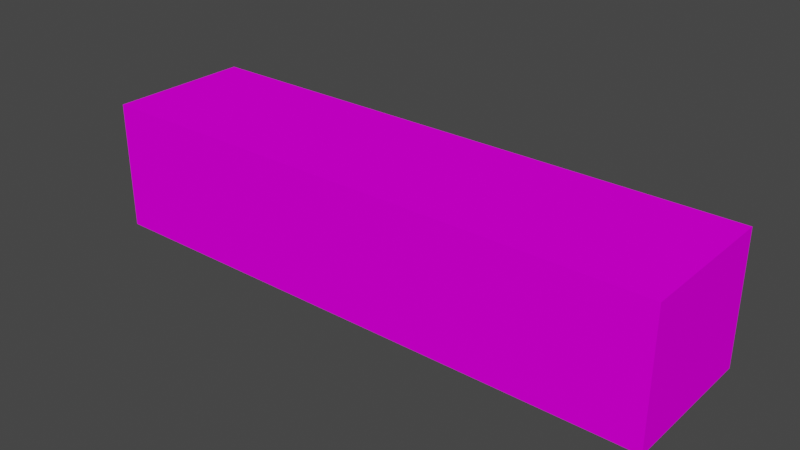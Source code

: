 # Source: object.blend  (saved by Blender 2.82.7; exported with 4.5.12 LTS)
import bpy
from mathutils import Matrix  # noqa: F401  (used for matrix-valued properties, if any)

bpy.ops.wm.read_factory_settings(use_empty=True)
scene = bpy.context.scene
scene.name = 'Scene'

# ---- collections
col_collection = bpy.data.collections.new('Collection'); scene.collection.children.link(col_collection)

# ---- images (referenced by path relative to the original .blend; pixels are not part of the script)
import os
ASSET_DIR = os.environ.get("B2B_ASSET_DIR", "")  # directory of the original .blend (textures are referenced by path, not embedded)
HERE = os.path.dirname(os.path.abspath(__file__))  # packed textures are extracted next to this script under _unpacked/

def load_image(name, relpath, width, height, colorspace="sRGB"):
    """Load a texture the original file referenced (path relative to the .blend, or extracted next to this script)."""
    p = next((c for c in (os.path.join(HERE, relpath), os.path.join(ASSET_DIR, relpath)) if relpath and os.path.exists(c)), "")
    if p:
        img = bpy.data.images.load(p, check_existing=True)
        img.name = name
    else:  # same state as the original file: an image datablock whose file is absent (Cycles renders it pink)
        img = bpy.data.images.new(name, width, height)
        img.source = "FILE"
        img.filepath = "//" + (relpath or name)
    img.colorspace_settings.name = colorspace
    return img
img_bayfront_dds = load_image('Bayfront.dds', 'Bayfront.dds', 1024, 1024, 'sRGB')

# ---- materials (node trees are filled in below, after node groups)
mat_default = bpy.data.materials.new('Default')
mat_default.use_transparent_shadow = False
mat_default.diffuse_color = (1.0, 1.0, 1.0, 1.0)
mat_default.roughness = 0.0
mat_default.specular_intensity = 0.0

# ---- node groups
ng_auto_smooth = bpy.data.node_groups.new('Auto Smooth', 'GeometryNodeTree')
_s = ng_auto_smooth.interface.new_socket(name='Geometry', in_out='OUTPUT', socket_type='NodeSocketGeometry')
_s = ng_auto_smooth.interface.new_socket(name='Geometry', in_out='INPUT', socket_type='NodeSocketGeometry')
_s = ng_auto_smooth.interface.new_socket(name='Angle', in_out='INPUT', socket_type='NodeSocketFloat')
_s.subtype = 'ANGLE'
_s.min_value = 0.0
_s.max_value = 3.142
ng_auto_smooth.is_modifier = True
_N = ng_auto_smooth.nodes; _L = ng_auto_smooth.links
n0 = _N.new('NodeGroupOutput'); n0.name = 'Group Output'; n0.location = (480, -100)
n1 = _N.new('NodeGroupInput'); n1.name = 'Group Input'; n1.location = (-420, -300)
n2 = _N.new('NodeGroupInput'); n2.name = 'Group Input.001'; n2.location = (-60, -100)
n3 = _N.new('GeometryNodeSetShadeSmooth'); n3.name = 'Set Shade Smooth'; n3.location = (120, -100)
n3.domain = 'EDGE'
n4 = _N.new('GeometryNodeSetShadeSmooth'); n4.name = 'Set Shade Smooth.001'; n4.location = (300, -100)
n5 = _N.new('GeometryNodeInputMeshEdgeAngle'); n5.name = 'Edge Angle'; n5.location = (-420, -220)
n6 = _N.new('GeometryNodeInputEdgeSmooth'); n6.name = 'Is Edge Smooth'; n6.location = (-60, -160)
n7 = _N.new('GeometryNodeInputShadeSmooth'); n7.name = 'Is Face Smooth'; n7.location = (-240, -340)
n8 = _N.new('FunctionNodeBooleanMath'); n8.name = 'Boolean Math'; n8.location = (-60, -220)
n9 = _N.new('FunctionNodeCompare'); n9.name = 'Compare'; n9.location = (-240, -180)
n9.operation = 'LESS_EQUAL'
_L.new(n5.outputs[0], n9.inputs[0])
_L.new(n4.outputs[0], n0.inputs[0])
_L.new(n1.outputs[1], n9.inputs[1])
_L.new(n9.outputs[0], n8.inputs[0])
_L.new(n7.outputs[0], n8.inputs[1])
_L.new(n2.outputs[0], n3.inputs[0])
_L.new(n6.outputs[0], n3.inputs[1])
_L.new(n3.outputs[0], n4.inputs[0])
_L.new(n8.outputs[0], n3.inputs[2])
n0.is_active_output = True

# ---- material node trees
mat_default.use_nodes = True; mat_default.node_tree.nodes.clear()
_N = mat_default.node_tree.nodes; _L = mat_default.node_tree.links
n0 = _N.new('ShaderNodeOutputMaterial'); n0.name = 'Material Output'; n0.location = (300, 300)
n1 = _N.new('ShaderNodeBsdfPrincipled'); n1.name = 'Principled BSDF'; n1.location = (10, 300)
n1.distribution = 'GGX'
n1.subsurface_method = 'BURLEY'
n1.inputs[3].default_value = 1.45
n1.inputs[13].default_value = 0.0
n1.inputs[27].default_value = (0.0, 0.0, 0.0, 1.0)
n1.inputs[28].default_value = 1.0
n2 = _N.new('ShaderNodeTexImage'); n2.name = 'Image Texture'; n2.location = (0, 0)
n2.image = img_bayfront_dds
_L.new(n1.outputs[0], n0.inputs[0])
_L.new(n2.outputs[0], n1.inputs[0])
n0.is_active_output = True

# ---- world
world_world = bpy.data.worlds.new('World'); scene.world = world_world
world_world.use_nodes = True; world_world.node_tree.nodes.clear()
_N = world_world.node_tree.nodes; _L = world_world.node_tree.links
n0 = _N.new('ShaderNodeOutputWorld'); n0.name = 'World Output'; n0.location = (300, 300)
n1 = _N.new('ShaderNodeBackground'); n1.name = 'Background'; n1.location = (10, 300)
n1.inputs[0].default_value = (0.05088, 0.05088, 0.05088, 1.0)
_L.new(n1.outputs[0], n0.inputs[0])
n0.is_active_output = True
world_world.color = (0.05088, 0.05088, 0.05088)
world_world.use_sun_shadow = False
world_world.sun_shadow_jitter_overblur = 0.0

# ---- meshes
me_poly_os_0_000000 = bpy.data.meshes.new('poly_os=0.000000')
me_poly_os_0_000000.from_pydata([(12.28, 2.755, 3.08), (12.28, 2.755, -3.08), (-12.28, 2.755, -3.08), (-12.28, -2.755, -3.08), (-12.28, 2.755, 3.08), (12.28, -2.755, 3.08), (12.28, -2.755, -3.08), (-12.28, -2.755, 3.08)], [], [(7, 5, 0, 4), (0, 5, 6, 1), (6, 3, 2, 1), (7, 4, 2, 3), (2, 4, 0, 1)])
me_poly_os_0_000000.polygons.foreach_set('use_smooth', [True] * 5)
_uv = me_poly_os_0_000000.uv_layers.new(name='UVMap')
_uv.uv.foreach_set('vector', [0.775, 0.0, 1.021, 0.0, 1.021, 0.0551, 0.775, 0.0551, 0.7538, 0.0551, 0.7538, 0.0, 0.8154, 0.0, 0.8154, 0.0551, 0.9793, 0.0, 1.225, 0.0, 1.225, 0.0551, 0.9793, 0.0551, 0.2462, 0.0, 0.2462, 0.0551, 0.1846, 0.0551, 0.1846, 0.0, 0.1317, 0.9872, 0.1314, 0.9993, 0.08741, 0.9994, 0.08774, 0.9873])
me_poly_os_0_000000.materials.append(mat_default)
me_poly_os_0_000000.use_remesh_fix_poles = True
me_poly_os_0_000000.use_remesh_preserve_attributes = False
me_poly_os_0_000000.use_mirror_vertex_groups = False
me_poly_os_0_000000.update()

# ---- objects
ob_bayfront_obj = bpy.data.objects.new('Bayfront.obj', None)
ob_default_lod = bpy.data.objects.new('Default LOD', None)
ob_poly_os_0_hard__blend_yes = bpy.data.objects.new('POLY_OS=0 HARD= BLEND=yes', me_poly_os_0_000000)

# ---- transforms, parenting, visibility, modifiers, constraints
ob_bayfront_obj.location = (0.0, 0.0, 0.0)
ob_bayfront_obj.rotation_euler = (1.571, -0.0, 0.0)
ob_bayfront_obj.empty_display_size = 0.01
ob_bayfront_obj.lineart.crease_threshold = 0.0
ob_default_lod.parent = ob_bayfront_obj
ob_default_lod.location = (0.0, 0.0, 0.0)
ob_default_lod.empty_display_size = 0.01
ob_default_lod.lineart.crease_threshold = 0.0
ob_poly_os_0_hard__blend_yes.parent = ob_default_lod
ob_poly_os_0_hard__blend_yes.location = (0.0, 2.755, 0.0)
ob_poly_os_0_hard__blend_yes.show_transparent = True
ob_poly_os_0_hard__blend_yes.lineart.crease_threshold = 0.0
_m = ob_poly_os_0_hard__blend_yes.modifiers.new('Auto Smooth', 'NODES')
_m.node_group = ng_auto_smooth
_gi = [s.identifier for s in ng_auto_smooth.interface.items_tree if s.item_type == 'SOCKET' and s.in_out == 'INPUT']
_m[_gi[1]] = 0.7854  # Angle

# ---- collection membership
col_collection.objects.link(ob_bayfront_obj)
col_collection.objects.link(ob_default_lod)
col_collection.objects.link(ob_poly_os_0_hard__blend_yes)

# ---- scene / render settings (as saved in the file)
scene.frame_start = 1; scene.frame_end = 250; scene.frame_set(1)
scene.render.engine = 'BLENDER_EEVEE_NEXT'
scene.cycles.use_denoising = False
scene.cycles.samples = 128
scene.cycles.sampling_pattern = 'TABULATED_SOBOL'
scene.cycles.use_adaptive_sampling = False
scene.cycles.use_light_tree = False
scene.view_settings.view_transform = 'Filmic'
bpy.context.view_layer.update()

# ---- added for rendering (the .blend has no active camera and no usable light): camera, sun
cam_auto = bpy.data.cameras.new('AutoCamera')
cam_auto.lens = 50.0
cam_auto.sensor_width = 36.0
cam_auto.clip_end = 1000.0
ob_auto_camera = bpy.data.objects.new('AutoCamera', cam_auto)
scene.collection.objects.link(ob_auto_camera)
ob_auto_camera.location = (23.9844, -28.7813, 21.9425)
ob_auto_camera.rotation_euler = (1.09748, -7.21219e-08, 0.694738)
scene.camera = ob_auto_camera
light_auto_sun = bpy.data.lights.new('AutoSun', 'SUN')
light_auto_sun.energy = 3.0
light_auto_sun.angle = 0.0523599
ob_auto_sun = bpy.data.objects.new('AutoSun', light_auto_sun)
scene.collection.objects.link(ob_auto_sun)
ob_auto_sun.rotation_euler = (0.872665, 0.174533, 0.523599)
bpy.context.view_layer.update()
